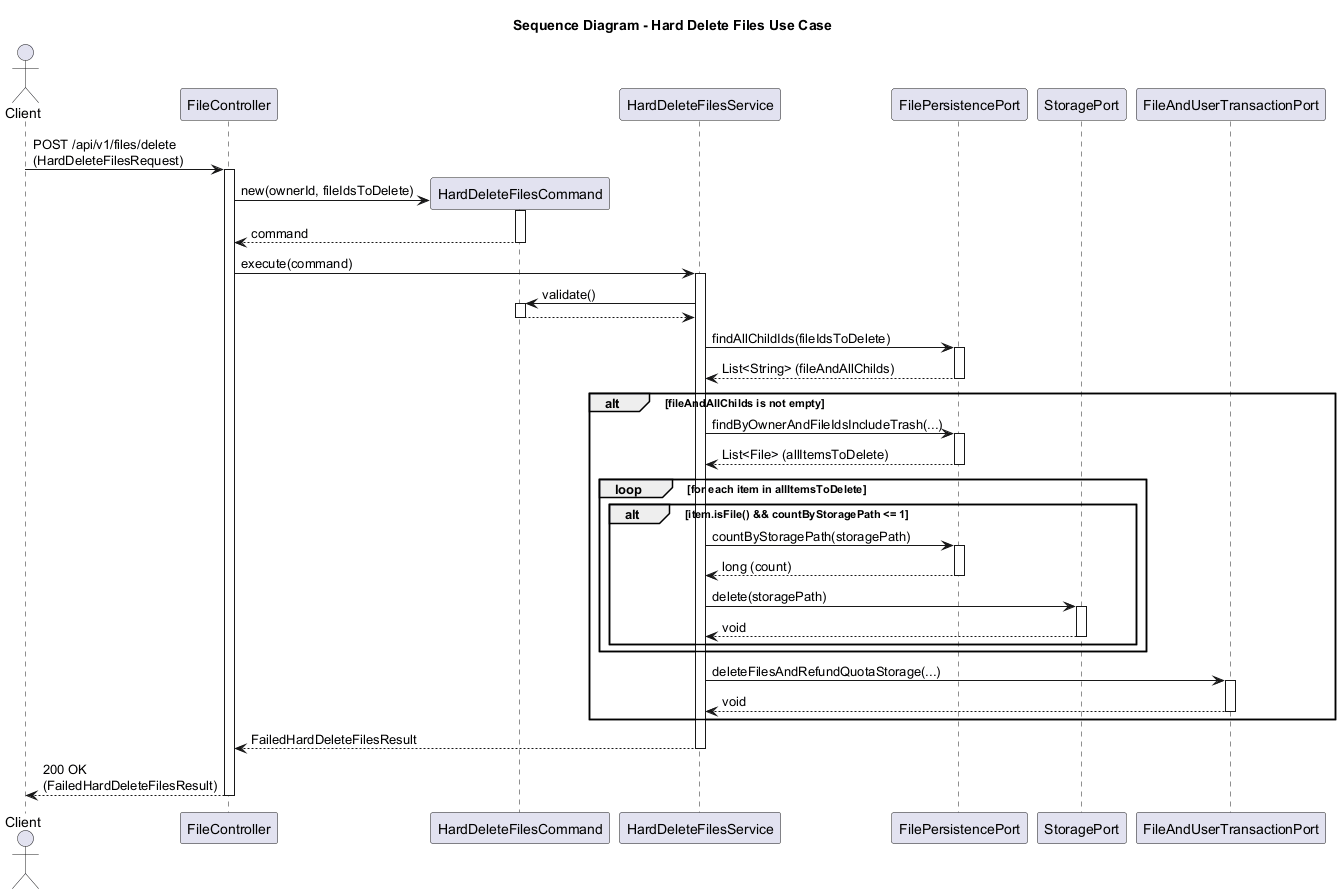

The diagram above was rendered by PlantUML. Its source (embedded in the PNG):
@startuml
title Sequence Diagram - Hard Delete Files Use Case

actor Client
participant "FileController" as Controller
participant "HardDeleteFilesCommand" as Command
participant "HardDeleteFilesService" as Service
participant "FilePersistencePort" as FilePort
participant "StoragePort" as StoragePort
participant "FileAndUserTransactionPort" as TransactionPort

Client -> Controller: POST /api/v1/files/delete\n(HardDeleteFilesRequest)
activate Controller

Controller -> Command **: new(ownerId, fileIdsToDelete)
activate Command
Command --> Controller: command
deactivate Command

Controller -> Service: execute(command)
activate Service

Service -> Command: validate()
activate Command
Command --> Service
deactivate Command

Service -> FilePort: findAllChildIds(fileIdsToDelete)
activate FilePort
FilePort --> Service: List<String> (fileAndAllChilds)
deactivate FilePort

alt fileAndAllChilds is not empty
    Service -> FilePort: findByOwnerAndFileIdsIncludeTrash(...)
    activate FilePort
    FilePort --> Service: List<File> (allItemsToDelete)
    deactivate FilePort
    
    loop for each item in allItemsToDelete
        alt item.isFile() && countByStoragePath <= 1
            Service -> FilePort: countByStoragePath(storagePath)
            activate FilePort
            FilePort --> Service: long (count)
            deactivate FilePort
            
            Service -> StoragePort: delete(storagePath)
            activate StoragePort
            StoragePort --> Service: void
            deactivate StoragePort
        end
    end
    
    Service -> TransactionPort: deleteFilesAndRefundQuotaStorage(...)
    activate TransactionPort
    TransactionPort --> Service: void
    deactivate TransactionPort
end

Service --> Controller: FailedHardDeleteFilesResult
deactivate Service

Controller --> Client: 200 OK\n(FailedHardDeleteFilesResult)
deactivate Controller
@enduml